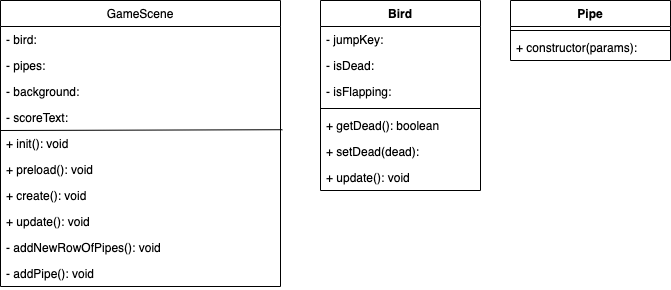

The diagram above was exported from draw.io. Its source (the exported page's mxGraphModel, read from the mxfile embedded in the PNG):
<mxGraphModel dx="446" dy="200" grid="1" gridSize="10" guides="1" tooltips="1" connect="1" arrows="1" fold="1" page="1" pageScale="1" pageWidth="827" pageHeight="1169" math="0" shadow="0">
  <root>
    <mxCell id="0" />
    <mxCell id="1" parent="0" />
    <mxCell id="2" value="GameScene" style="swimlane;fontStyle=0;childLayout=stackLayout;horizontal=1;startSize=26;fillColor=none;horizontalStack=0;resizeParent=1;resizeParentMax=0;resizeLast=0;collapsible=1;marginBottom=0;" parent="1" vertex="1">
      <mxGeometry x="260" y="200" width="280" height="286" as="geometry" />
    </mxCell>
    <mxCell id="3" value="- bird:" style="text;strokeColor=none;fillColor=none;align=left;verticalAlign=top;spacingLeft=4;spacingRight=4;overflow=hidden;rotatable=0;points=[[0,0.5],[1,0.5]];portConstraint=eastwest;" parent="2" vertex="1">
      <mxGeometry y="26" width="280" height="26" as="geometry" />
    </mxCell>
    <mxCell id="14" value="- pipes:" style="text;strokeColor=none;fillColor=none;align=left;verticalAlign=top;spacingLeft=4;spacingRight=4;overflow=hidden;rotatable=0;points=[[0,0.5],[1,0.5]];portConstraint=eastwest;" parent="2" vertex="1">
      <mxGeometry y="52" width="280" height="26" as="geometry" />
    </mxCell>
    <mxCell id="15" value="- background:" style="text;strokeColor=none;fillColor=none;align=left;verticalAlign=top;spacingLeft=4;spacingRight=4;overflow=hidden;rotatable=0;points=[[0,0.5],[1,0.5]];portConstraint=eastwest;" parent="2" vertex="1">
      <mxGeometry y="78" width="280" height="26" as="geometry" />
    </mxCell>
    <mxCell id="16" value="- scoreText:" style="text;strokeColor=none;fillColor=none;align=left;verticalAlign=top;spacingLeft=4;spacingRight=4;overflow=hidden;rotatable=0;points=[[0,0.5],[1,0.5]];portConstraint=eastwest;" parent="2" vertex="1">
      <mxGeometry y="104" width="280" height="26" as="geometry" />
    </mxCell>
    <mxCell id="24" value="" style="edgeStyle=none;orthogonalLoop=1;jettySize=auto;html=1;endArrow=none;endFill=0;entryX=1.007;entryY=0.97;entryDx=0;entryDy=0;entryPerimeter=0;" parent="2" target="16" edge="1">
      <mxGeometry width="80" relative="1" as="geometry">
        <mxPoint y="130" as="sourcePoint" />
        <mxPoint x="80" y="130" as="targetPoint" />
        <Array as="points" />
      </mxGeometry>
    </mxCell>
    <mxCell id="17" value="+ init(): void" style="text;strokeColor=none;fillColor=none;align=left;verticalAlign=top;spacingLeft=4;spacingRight=4;overflow=hidden;rotatable=0;points=[[0,0.5],[1,0.5]];portConstraint=eastwest;" parent="2" vertex="1">
      <mxGeometry y="130" width="280" height="26" as="geometry" />
    </mxCell>
    <mxCell id="18" value="+ preload(): void" style="text;strokeColor=none;fillColor=none;align=left;verticalAlign=top;spacingLeft=4;spacingRight=4;overflow=hidden;rotatable=0;points=[[0,0.5],[1,0.5]];portConstraint=eastwest;" parent="2" vertex="1">
      <mxGeometry y="156" width="280" height="26" as="geometry" />
    </mxCell>
    <mxCell id="25" value="+ create(): void" style="text;strokeColor=none;fillColor=none;align=left;verticalAlign=top;spacingLeft=4;spacingRight=4;overflow=hidden;rotatable=0;points=[[0,0.5],[1,0.5]];portConstraint=eastwest;" parent="2" vertex="1">
      <mxGeometry y="182" width="280" height="26" as="geometry" />
    </mxCell>
    <mxCell id="26" value="+ update(): void" style="text;strokeColor=none;fillColor=none;align=left;verticalAlign=top;spacingLeft=4;spacingRight=4;overflow=hidden;rotatable=0;points=[[0,0.5],[1,0.5]];portConstraint=eastwest;" parent="2" vertex="1">
      <mxGeometry y="208" width="280" height="26" as="geometry" />
    </mxCell>
    <mxCell id="27" value="- addNewRowOfPipes(): void" style="text;strokeColor=none;fillColor=none;align=left;verticalAlign=top;spacingLeft=4;spacingRight=4;overflow=hidden;rotatable=0;points=[[0,0.5],[1,0.5]];portConstraint=eastwest;" parent="2" vertex="1">
      <mxGeometry y="234" width="280" height="26" as="geometry" />
    </mxCell>
    <mxCell id="28" value="- addPipe(): void" style="text;strokeColor=none;fillColor=none;align=left;verticalAlign=top;spacingLeft=4;spacingRight=4;overflow=hidden;rotatable=0;points=[[0,0.5],[1,0.5]];portConstraint=eastwest;" parent="2" vertex="1">
      <mxGeometry y="260" width="280" height="26" as="geometry" />
    </mxCell>
    <mxCell id="40" value="Bird" style="swimlane;fontStyle=1;align=center;verticalAlign=top;childLayout=stackLayout;horizontal=1;startSize=26;horizontalStack=0;resizeParent=1;resizeParentMax=0;resizeLast=0;collapsible=1;marginBottom=0;" vertex="1" parent="1">
      <mxGeometry x="580" y="200" width="160" height="190" as="geometry" />
    </mxCell>
    <mxCell id="41" value="- jumpKey: " style="text;strokeColor=none;fillColor=none;align=left;verticalAlign=top;spacingLeft=4;spacingRight=4;overflow=hidden;rotatable=0;points=[[0,0.5],[1,0.5]];portConstraint=eastwest;" vertex="1" parent="40">
      <mxGeometry y="26" width="160" height="26" as="geometry" />
    </mxCell>
    <mxCell id="44" value="- isDead: " style="text;strokeColor=none;fillColor=none;align=left;verticalAlign=top;spacingLeft=4;spacingRight=4;overflow=hidden;rotatable=0;points=[[0,0.5],[1,0.5]];portConstraint=eastwest;" vertex="1" parent="40">
      <mxGeometry y="52" width="160" height="26" as="geometry" />
    </mxCell>
    <mxCell id="45" value="- isFlapping: " style="text;strokeColor=none;fillColor=none;align=left;verticalAlign=top;spacingLeft=4;spacingRight=4;overflow=hidden;rotatable=0;points=[[0,0.5],[1,0.5]];portConstraint=eastwest;" vertex="1" parent="40">
      <mxGeometry y="78" width="160" height="26" as="geometry" />
    </mxCell>
    <mxCell id="42" value="" style="line;strokeWidth=1;fillColor=none;align=left;verticalAlign=middle;spacingTop=-1;spacingLeft=3;spacingRight=3;rotatable=0;labelPosition=right;points=[];portConstraint=eastwest;strokeColor=inherit;" vertex="1" parent="40">
      <mxGeometry y="104" width="160" height="8" as="geometry" />
    </mxCell>
    <mxCell id="43" value="+ getDead(): boolean" style="text;strokeColor=none;fillColor=none;align=left;verticalAlign=top;spacingLeft=4;spacingRight=4;overflow=hidden;rotatable=0;points=[[0,0.5],[1,0.5]];portConstraint=eastwest;" vertex="1" parent="40">
      <mxGeometry y="112" width="160" height="26" as="geometry" />
    </mxCell>
    <mxCell id="46" value="+ setDead(dead): " style="text;strokeColor=none;fillColor=none;align=left;verticalAlign=top;spacingLeft=4;spacingRight=4;overflow=hidden;rotatable=0;points=[[0,0.5],[1,0.5]];portConstraint=eastwest;" vertex="1" parent="40">
      <mxGeometry y="138" width="160" height="26" as="geometry" />
    </mxCell>
    <mxCell id="47" value="+ update(): void" style="text;strokeColor=none;fillColor=none;align=left;verticalAlign=top;spacingLeft=4;spacingRight=4;overflow=hidden;rotatable=0;points=[[0,0.5],[1,0.5]];portConstraint=eastwest;" vertex="1" parent="40">
      <mxGeometry y="164" width="160" height="26" as="geometry" />
    </mxCell>
    <mxCell id="48" value="Pipe" style="swimlane;fontStyle=1;align=center;verticalAlign=top;childLayout=stackLayout;horizontal=1;startSize=26;horizontalStack=0;resizeParent=1;resizeParentMax=0;resizeLast=0;collapsible=1;marginBottom=0;" vertex="1" parent="1">
      <mxGeometry x="770" y="200" width="160" height="60" as="geometry" />
    </mxCell>
    <mxCell id="50" value="" style="line;strokeWidth=1;fillColor=none;align=left;verticalAlign=middle;spacingTop=-1;spacingLeft=3;spacingRight=3;rotatable=0;labelPosition=right;points=[];portConstraint=eastwest;strokeColor=inherit;" vertex="1" parent="48">
      <mxGeometry y="26" width="160" height="8" as="geometry" />
    </mxCell>
    <mxCell id="51" value="+ constructor(params): " style="text;strokeColor=none;fillColor=none;align=left;verticalAlign=top;spacingLeft=4;spacingRight=4;overflow=hidden;rotatable=0;points=[[0,0.5],[1,0.5]];portConstraint=eastwest;" vertex="1" parent="48">
      <mxGeometry y="34" width="160" height="26" as="geometry" />
    </mxCell>
  </root>
</mxGraphModel>